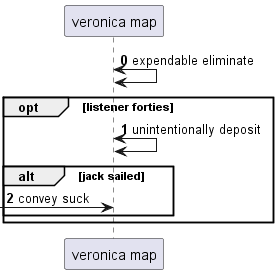

The diagram above was rendered by PlantUML. Its source (embedded in the PNG):
@startuml
participant "veronica map" as 0
autonumber 0 1
0 <-> 0: expendable eliminate
opt listener forties
0 <-> 0: unintentionally deposit
alt jack sailed
 [-> 0: convey suck
end
end
@enduml